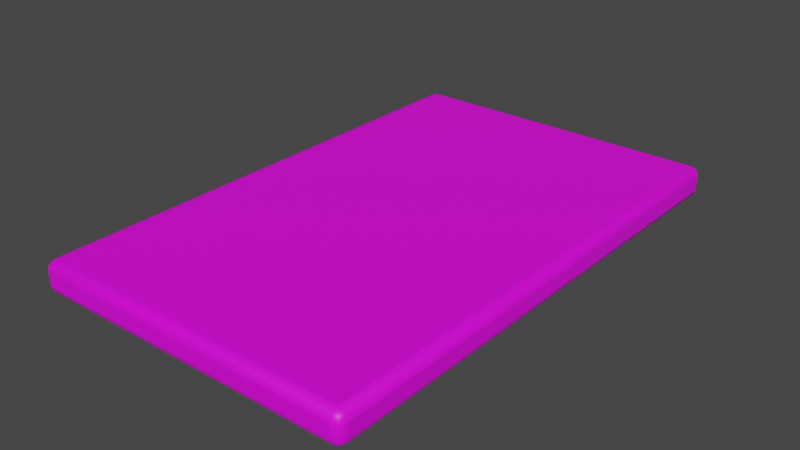 # Source: SoccerField.blend  (saved by Blender 3.6.11; exported with 4.5.12 LTS)
import bpy
from mathutils import Matrix  # noqa: F401  (used for matrix-valued properties, if any)

bpy.ops.wm.read_factory_settings(use_empty=True)
scene = bpy.context.scene
scene.name = 'Scene'

# ---- collections
col_collection = bpy.data.collections.new('Collection'); scene.collection.children.link(col_collection)

# ---- images (referenced by path relative to the original .blend; pixels are not part of the script)
import os
ASSET_DIR = os.environ.get("B2B_ASSET_DIR", "")  # directory of the original .blend (textures are referenced by path, not embedded)
HERE = os.path.dirname(os.path.abspath(__file__))  # packed textures are extracted next to this script under _unpacked/

def load_image(name, relpath, width, height, colorspace="sRGB"):
    """Load a texture the original file referenced (path relative to the .blend, or extracted next to this script)."""
    p = next((c for c in (os.path.join(HERE, relpath), os.path.join(ASSET_DIR, relpath)) if relpath and os.path.exists(c)), "")
    if p:
        img = bpy.data.images.load(p, check_existing=True)
        img.name = name
    else:  # same state as the original file: an image datablock whose file is absent (Cycles renders it pink)
        img = bpy.data.images.new(name, width, height)
        img.source = "FILE"
        img.filepath = "//" + (relpath or name)
    img.colorspace_settings.name = colorspace
    return img
img_soccerfield_jpg = load_image('soccerfield.jpg', 'soccerfield.jpg', 1024, 1024, 'sRGB')

# ---- materials (node trees are filled in below, after node groups)
mat_material_001 = bpy.data.materials.new('Material.001')
mat_material_001.use_transparent_shadow = False
mat_material_001.roughness = 0.5

# ---- material node trees
mat_material_001.use_nodes = True; mat_material_001.node_tree.nodes.clear()
_N = mat_material_001.node_tree.nodes; _L = mat_material_001.node_tree.links
n0 = _N.new('ShaderNodeBsdfPrincipled'); n0.name = 'Principled BSDF'; n0.location = (10, 300)
n0.distribution = 'GGX'
n0.subsurface_method = 'RANDOM_WALK_SKIN'
n0.inputs[3].default_value = 1.45
n1 = _N.new('ShaderNodeOutputMaterial'); n1.name = 'Material Output'; n1.location = (300, 300)
n2 = _N.new('ShaderNodeNormalMap'); n2.name = 'Normal Map'; n2.location = (-300, -300)
n2.label = 'Normal/Map'
n2.inputs[0].default_value = 0.0
n3 = _N.new('ShaderNodeTexImage'); n3.name = 'Image Texture'; n3.location = (-300, 600)
n3.image = img_soccerfield_jpg
_L.new(n0.outputs[0], n1.inputs[0])
_L.new(n2.outputs[0], n0.inputs[5])
_L.new(n3.outputs[0], n0.inputs[0])
n1.is_active_output = True

# ---- world
world_world = bpy.data.worlds.new('World'); scene.world = world_world
world_world.use_nodes = True; world_world.node_tree.nodes.clear()
_N = world_world.node_tree.nodes; _L = world_world.node_tree.links
n0 = _N.new('ShaderNodeOutputWorld'); n0.name = 'World Output'; n0.location = (300, 300)
n1 = _N.new('ShaderNodeBackground'); n1.name = 'Background'; n1.location = (10, 300)
n1.inputs[0].default_value = (0.05088, 0.05088, 0.05088, 1.0)
_L.new(n1.outputs[0], n0.inputs[0])
n0.is_active_output = True
world_world.color = (0.05088, 0.05088, 0.05088)
world_world.use_sun_shadow = False
world_world.sun_shadow_jitter_overblur = 0.0

# ---- meshes
me_cube_001 = bpy.data.meshes.new('Cube.001')
me_cube_001.from_pydata([(-4.728, -7.877, -0.5796), (-5.0, -7.604, -0.5796), (-4.728, -7.604, -0.852), (-4.864, -7.84, -0.5796), (-4.728, -7.84, -0.7156), (-4.858, -7.805, -0.7098), (-4.964, -7.604, -0.7156), (-4.964, -7.74, -0.5796), (-4.928, -7.735, -0.7098), (-4.728, -7.74, -0.8156), (-4.864, -7.604, -0.8156), (-4.858, -7.735, -0.7802), (-4.728, -7.877, -0.1724), (-4.728, -7.604, 0.1), (-5.0, -7.604, -0.1724), (-4.728, -7.84, -0.03638), (-4.864, -7.84, -0.1724), (-4.858, -7.805, -0.04214), (-4.864, -7.604, 0.06361), (-4.728, -7.74, 0.06361), (-4.858, -7.735, 0.02826), (-4.964, -7.74, -0.1724), (-4.964, -7.604, -0.03638), (-4.928, -7.735, -0.04214), (-4.728, 7.877, -0.5796), (-4.728, 7.604, -0.852), (-5.0, 7.604, -0.5796), (-4.728, 7.84, -0.7156), (-4.864, 7.84, -0.5796), (-4.858, 7.805, -0.7099), (-4.864, 7.604, -0.8156), (-4.728, 7.74, -0.8156), (-4.858, 7.735, -0.7802), (-4.964, 7.74, -0.5796), (-4.964, 7.604, -0.7156), (-4.928, 7.735, -0.7099), (-4.728, 7.604, 0.1), (-4.728, 7.877, -0.1724), (-5.0, 7.604, -0.1724), (-4.728, 7.74, 0.06361), (-4.864, 7.604, 0.06361), (-4.858, 7.735, 0.02826), (-4.864, 7.84, -0.1724), (-4.728, 7.84, -0.03638), (-4.858, 7.805, -0.04214), (-4.964, 7.604, -0.03638), (-4.964, 7.74, -0.1724), (-4.928, 7.735, -0.04214), (4.728, -7.877, -0.5796), (4.728, -7.604, -0.852), (5.0, -7.604, -0.5796), (4.728, -7.84, -0.7156), (4.864, -7.84, -0.5796), (4.858, -7.805, -0.7098), (4.864, -7.604, -0.8156), (4.728, -7.74, -0.8156), (4.858, -7.735, -0.7802), (4.964, -7.74, -0.5796), (4.964, -7.604, -0.7156), (4.928, -7.735, -0.7098), (4.728, -7.604, 0.1), (4.728, -7.877, -0.1724), (5.0, -7.604, -0.1724), (4.728, -7.74, 0.06361), (4.864, -7.604, 0.06361), (4.858, -7.735, 0.02826), (4.864, -7.84, -0.1724), (4.728, -7.84, -0.03638), (4.858, -7.805, -0.04214), (4.964, -7.604, -0.03638), (4.964, -7.74, -0.1724), (4.928, -7.735, -0.04214), (5.0, 7.604, -0.5796), (4.728, 7.604, -0.852), (4.728, 7.877, -0.5796), (4.964, 7.604, -0.7156), (4.964, 7.74, -0.5796), (4.928, 7.735, -0.7099), (4.728, 7.74, -0.8156), (4.864, 7.604, -0.8156), (4.858, 7.735, -0.7802), (4.864, 7.84, -0.5796), (4.728, 7.84, -0.7156), (4.858, 7.805, -0.7099), (4.728, 7.604, 0.1), (5.0, 7.604, -0.1724), (4.728, 7.877, -0.1724), (4.864, 7.604, 0.06361), (4.728, 7.74, 0.06361), (4.858, 7.735, 0.02826), (4.964, 7.74, -0.1724), (4.964, 7.604, -0.03638), (4.928, 7.735, -0.04214), (4.728, 7.84, -0.03638), (4.864, 7.84, -0.1724), (4.858, 7.805, -0.04214)], [], [(25, 73, 49, 2), (72, 85, 62, 50), (1, 14, 38, 26), (84, 36, 13, 60), (24, 37, 86, 74), (0, 3, 5, 4), (3, 7, 8, 5), (1, 6, 8, 7), (6, 10, 11, 8), (2, 9, 11, 10), (9, 4, 5, 11), (5, 8, 11), (12, 15, 17, 16), (15, 19, 20, 17), (13, 18, 20, 19), (18, 22, 23, 20), (14, 21, 23, 22), (21, 16, 17, 23), (17, 20, 23), (24, 27, 29, 28), (27, 31, 32, 29), (25, 30, 32, 31), (30, 34, 35, 32), (26, 33, 35, 34), (33, 28, 29, 35), (29, 32, 35), (36, 39, 41, 40), (39, 43, 44, 41), (37, 42, 44, 43), (42, 46, 47, 44), (38, 45, 47, 46), (45, 40, 41, 47), (41, 44, 47), (48, 51, 53, 52), (51, 55, 56, 53), (49, 54, 56, 55), (54, 58, 59, 56), (50, 57, 59, 58), (57, 52, 53, 59), (53, 56, 59), (60, 63, 65, 64), (63, 67, 68, 65), (61, 66, 68, 67), (66, 70, 71, 68), (62, 69, 71, 70), (69, 64, 65, 71), (65, 68, 71), (72, 75, 77, 76), (75, 79, 80, 77), (73, 78, 80, 79), (78, 82, 83, 80), (74, 81, 83, 82), (81, 76, 77, 83), (77, 80, 83), (84, 87, 89, 88), (87, 91, 92, 89), (85, 90, 92, 91), (90, 94, 95, 92), (86, 93, 95, 94), (93, 88, 89, 95), (89, 92, 95), (0, 12, 16, 3), (3, 16, 21, 7), (7, 21, 14, 1), (13, 36, 40, 18), (18, 40, 45, 22), (22, 45, 38, 14), (37, 24, 28, 42), (42, 28, 33, 46), (46, 33, 26, 38), (25, 2, 10, 30), (30, 10, 6, 34), (34, 6, 1, 26), (36, 84, 88, 39), (39, 88, 93, 43), (43, 93, 86, 37), (85, 72, 76, 90), (90, 76, 81, 94), (94, 81, 74, 86), (73, 25, 31, 78), (78, 31, 27, 82), (82, 27, 24, 74), (84, 60, 64, 87), (87, 64, 69, 91), (91, 69, 62, 85), (61, 48, 52, 66), (66, 52, 57, 70), (70, 57, 50, 62), (49, 73, 79, 54), (54, 79, 75, 58), (58, 75, 72, 50), (60, 13, 19, 63), (63, 19, 15, 67), (67, 15, 12, 61), (2, 49, 55, 9), (9, 55, 51, 4), (4, 51, 48, 0), (48, 61, 12, 0)])
me_cube_001.polygons.foreach_set('use_smooth', [True] * 98)
_k = set([(0, 12), (0, 48), (1, 14), (1, 26), (2, 25), (2, 49), (12, 61), (13, 36), (13, 60), (14, 38), (24, 37), (24, 74), (25, 73), (26, 38), (36, 84), (37, 86), (48, 61), (49, 73), (50, 62), (50, 72), (60, 84), (62, 85), (72, 85), (74, 86)])
me_cube_001.attributes.new('sharp_edge', 'BOOLEAN', 'EDGE').data.foreach_set('value', [ (min(e.vertices), max(e.vertices)) in _k for e in me_cube_001.edges])
_uv = me_cube_001.uv_layers.new(name='UVMap')
_uv.uv.foreach_set('vector', [0.5301, 0.6538, 0.6329, 0.6538, 0.6329, 0.7588, 0.5301, 0.7588, 0.6669, 0.6538, 0.7134, 0.6538, 0.7134, 0.7588, 0.6669, 0.7588, 0.6669, 0.4364, 0.7134, 0.4364, 0.7134, 0.5414, 0.6669, 0.5414, 0.01574, 0.9656, 0.01574, 0.03491, 0.9986, 0.03491, 0.9986, 0.9656, 0.6669, 0.5462, 0.7134, 0.5462, 0.7134, 0.649, 0.6669, 0.649, 0.6669, 0.8664, 0.6669, 0.8694, 0.6358, 0.8678, 0.6358, 0.8664, 0.6669, 0.4345, 0.6669, 0.4355, 0.6358, 0.4355, 0.6358, 0.4345, 0.6669, 0.4364, 0.6358, 0.4364, 0.6358, 0.4355, 0.6669, 0.4355, 0.5271, 0.7588, 0.5286, 0.7588, 0.5287, 0.7597, 0.5271, 0.7597, 0.5301, 0.7588, 0.5301, 0.7597, 0.5287, 0.7597, 0.5286, 0.7588, 0.5301, 0.7597, 0.5301, 0.7607, 0.5287, 0.7607, 0.5287, 0.7597, 0.5287, 0.7607, 0.5271, 0.7597, 0.5287, 0.7597, 0.7134, 0.8664, 0.7446, 0.8664, 0.7446, 0.8678, 0.7134, 0.8694, 1.016, 0.03491, 1.007, 0.03491, 1.007, 0.02208, 1.016, 0.02208, 0.9986, 0.03491, 0.9986, 0.02152, 1.007, 0.02208, 1.007, 0.03491, 0.9986, 0.02152, 0.9986, 0.008091, 1.007, 0.008091, 1.007, 0.02208, 0.7134, 0.4364, 0.7134, 0.4355, 0.7446, 0.4355, 0.7446, 0.4364, 0.7134, 0.4355, 0.7134, 0.4345, 0.7446, 0.4345, 0.7446, 0.4355, 1.016, 0.02208, 1.007, 0.02208, 1.007, 0.008091, 0.6669, 0.5462, 0.6358, 0.5462, 0.6358, 0.5448, 0.6669, 0.5447, 0.5301, 0.652, 0.5301, 0.6529, 0.5287, 0.6529, 0.5287, 0.652, 0.5301, 0.6538, 0.5286, 0.6538, 0.5287, 0.6529, 0.5301, 0.6529, 0.5286, 0.6538, 0.5271, 0.6538, 0.5271, 0.6529, 0.5287, 0.6529, 0.6669, 0.5414, 0.6669, 0.5423, 0.6358, 0.5423, 0.6358, 0.5414, 0.6669, 0.5423, 0.6669, 0.5447, 0.6358, 0.5448, 0.6358, 0.5423, 0.5287, 0.652, 0.5287, 0.6529, 0.5271, 0.6529, 0.01574, 0.03491, 0.006951, 0.03491, 0.007323, 0.02208, 0.01574, 0.02152, 0.006951, 0.03491, -0.001863, 0.03491, -0.001863, 0.02208, 0.007323, 0.02208, 0.7134, 0.5462, 0.7134, 0.5447, 0.7446, 0.5448, 0.7446, 0.5462, 0.7134, 0.5447, 0.7134, 0.5423, 0.7446, 0.5423, 0.7446, 0.5448, 0.7134, 0.5414, 0.7446, 0.5414, 0.7446, 0.5423, 0.7134, 0.5423, 0.01574, 0.008091, 0.01574, 0.02152, 0.007323, 0.02208, 0.007323, 0.008091, 0.007323, 0.02208, -0.001863, 0.02208, 0.007323, 0.008091, 0.6669, 0.7636, 0.6358, 0.7636, 0.6358, 0.7622, 0.6669, 0.7622, 0.6329, 0.7607, 0.6329, 0.7597, 0.6343, 0.7597, 0.6343, 0.7607, 0.6329, 0.7588, 0.6344, 0.7588, 0.6343, 0.7597, 0.6329, 0.7597, 0.6344, 0.7588, 0.6514, 0.7588, 0.6521, 0.7597, 0.6343, 0.7597, 0.6669, 0.7588, 0.6669, 0.7597, 0.6521, 0.7597, 0.6514, 0.7588, 0.6669, 0.7597, 0.6669, 0.7622, 0.6358, 0.7622, 0.6521, 0.7597, 0.6343, 0.7607, 0.6343, 0.7597, 0.6351, 0.7597, 0.9986, 0.9656, 1.007, 0.9656, 1.007, 0.9785, 0.9986, 0.979, 1.007, 0.9656, 1.016, 0.9656, 1.016, 0.9785, 1.007, 0.9785, 0.7134, 0.7636, 0.7134, 0.7622, 0.7446, 0.7622, 0.7446, 0.7636, 0.7134, 0.7622, 0.7134, 0.7597, 0.7446, 0.7597, 0.7446, 0.7622, 0.7134, 0.7588, 0.7446, 0.7588, 0.7446, 0.7597, 0.7134, 0.7597, 0.9986, 0.9925, 0.9986, 0.979, 1.007, 0.9785, 1.007, 0.9925, 1.007, 0.9785, 1.016, 0.9785, 1.007, 0.9925, 0.6669, 0.6538, 0.6514, 0.6538, 0.6521, 0.6529, 0.6669, 0.6529, 0.6514, 0.6538, 0.6344, 0.6538, 0.6343, 0.6529, 0.6521, 0.6529, 0.6329, 0.6538, 0.6329, 0.6529, 0.6343, 0.6529, 0.6344, 0.6538, 0.6329, 0.6529, 0.6329, 0.652, 0.6343, 0.652, 0.6343, 0.6529, 0.6669, 0.649, 0.6669, 0.6505, 0.6358, 0.6504, 0.6358, 0.649, 0.6669, 0.6505, 0.6669, 0.6529, 0.6521, 0.6529, 0.6358, 0.6504, 0.6351, 0.6529, 0.6343, 0.6529, 0.6343, 0.652, 0.01574, 0.9656, 0.01574, 0.979, 0.007323, 0.9785, 0.006951, 0.9656, 0.01574, 0.979, 0.01574, 0.9925, 0.007323, 0.9925, 0.007323, 0.9785, 0.7134, 0.6538, 0.7134, 0.6529, 0.7446, 0.6529, 0.7446, 0.6538, 0.7134, 0.6529, 0.7134, 0.6505, 0.7446, 0.6504, 0.7446, 0.6529, 0.7134, 0.649, 0.7446, 0.649, 0.7446, 0.6504, 0.7134, 0.6505, -0.001863, 0.9656, 0.006951, 0.9656, 0.007323, 0.9785, -0.001863, 0.9785, 0.007323, 0.9785, 0.007323, 0.9925, -0.001863, 0.9785, 0.6669, 0.8664, 0.7134, 0.8664, 0.7134, 0.8694, 0.6669, 0.8694, 0.6669, 0.4345, 0.7134, 0.4345, 0.7134, 0.4355, 0.6669, 0.4355, 0.6669, 0.4355, 0.7134, 0.4355, 0.7134, 0.4364, 0.6669, 0.4364, 0.9986, 0.03491, 0.01574, 0.03491, 0.01574, 0.02152, 0.9986, 0.02152, 0.9986, 0.02152, 0.01574, 0.02152, 0.01574, 0.008091, 0.9986, 0.008091, 0.7446, 0.4364, 0.7446, 0.5414, 0.7134, 0.5414, 0.7134, 0.4364, 0.7134, 0.5462, 0.6669, 0.5462, 0.6669, 0.5447, 0.7134, 0.5447, 0.7134, 0.5447, 0.6669, 0.5447, 0.6669, 0.5423, 0.7134, 0.5423, 0.7134, 0.5423, 0.6669, 0.5423, 0.6669, 0.5414, 0.7134, 0.5414, 0.5301, 0.6538, 0.5301, 0.7588, 0.5286, 0.7588, 0.5286, 0.6538, 0.5286, 0.6538, 0.5286, 0.7588, 0.5271, 0.7588, 0.5271, 0.6538, 0.6358, 0.5414, 0.6358, 0.4364, 0.6669, 0.4364, 0.6669, 0.5414, 0.01574, 0.03491, 0.01574, 0.9656, 0.006951, 0.9656, 0.006951, 0.03491, 0.006951, 0.03491, 0.006951, 0.9656, -0.001863, 0.9656, -0.001863, 0.03491, 0.7446, 0.5462, 0.7446, 0.649, 0.7134, 0.649, 0.7134, 0.5462, 0.7134, 0.6538, 0.6669, 0.6538, 0.6669, 0.6529, 0.7134, 0.6529, 0.7134, 0.6529, 0.6669, 0.6529, 0.6669, 0.6505, 0.7134, 0.6505, 0.7134, 0.6505, 0.6669, 0.6505, 0.6669, 0.649, 0.7134, 0.649, 0.6329, 0.6538, 0.5301, 0.6538, 0.5301, 0.6529, 0.6329, 0.6529, 0.6329, 0.6529, 0.5301, 0.6529, 0.5301, 0.652, 0.6329, 0.652, 0.6358, 0.649, 0.6358, 0.5462, 0.6669, 0.5462, 0.6669, 0.649, 0.01574, 0.9656, 0.9986, 0.9656, 0.9986, 0.979, 0.01574, 0.979, 0.01574, 0.979, 0.9986, 0.979, 0.9986, 0.9925, 0.01574, 0.9925, 0.7446, 0.6538, 0.7446, 0.7588, 0.7134, 0.7588, 0.7134, 0.6538, 0.7134, 0.7636, 0.6669, 0.7636, 0.6669, 0.7622, 0.7134, 0.7622, 0.7134, 0.7622, 0.6669, 0.7622, 0.6669, 0.7597, 0.7134, 0.7597, 0.7134, 0.7597, 0.6669, 0.7597, 0.6669, 0.7588, 0.7134, 0.7588, 0.6329, 0.7588, 0.6329, 0.6538, 0.6344, 0.6538, 0.6344, 0.7588, 0.6344, 0.7588, 0.6344, 0.6538, 0.6514, 0.6538, 0.6514, 0.7588, 0.6514, 0.7588, 0.6514, 0.6538, 0.6669, 0.6538, 0.6669, 0.7588, 0.9986, 0.9656, 0.9986, 0.03491, 1.007, 0.03491, 1.007, 0.9656, 1.007, 0.9656, 1.007, 0.03491, 1.016, 0.03491, 1.016, 0.9656, 0.7446, 0.7636, 0.7446, 0.8664, 0.7134, 0.8664, 0.7134, 0.7636, 0.5301, 0.7588, 0.6329, 0.7588, 0.6329, 0.7597, 0.5301, 0.7597, 0.5301, 0.7597, 0.6329, 0.7597, 0.6329, 0.7607, 0.5301, 0.7607, 0.6358, 0.8664, 0.6358, 0.7636, 0.6669, 0.7636, 0.6669, 0.8664, 0.6669, 0.7636, 0.7134, 0.7636, 0.7134, 0.8664, 0.6669, 0.8664])
me_cube_001.materials.append(mat_material_001)
me_cube_001.update()
me_cube_001.normals_split_custom_set([tuple(v) for v in zip(*[iter([0.0, -1.646e-07, -1.0, 0.0, -1.646e-07, -1.0, 0.0, -1.646e-07, -1.0, 0.0, -1.646e-07, -1.0, 1.0, 0.0, 0.0, 1.0, 0.0, 0.0, 1.0, 0.0, 0.0, 1.0, 0.0, 0.0, -1.0, 0.0, 0.0, -1.0, 0.0, 0.0, -1.0, 0.0, 0.0, -1.0, 0.0, 0.0, 0.0, 1.626e-07, 1.0, 0.0, 1.626e-07, 1.0, 0.0, 1.626e-07, 1.0, 0.0, 1.626e-07, 1.0, 0.0, 1.0, 0.0, 0.0, 1.0, 0.0, 0.0, 1.0, 0.0, 0.0, 1.0, 0.0, -0.1731, -0.9696, -0.1731, -0.4915, -0.8623, -0.1216, -0.4473, -0.7744, -0.4473, -0.1216, -0.8623, -0.4915, -0.4915, -0.8623, -0.1216, -0.8623, -0.4915, -0.1216, -0.7744, -0.4473, -0.4473, -0.4473, -0.7744, -0.4473, -0.9696, -0.1731, -0.1731, -0.8623, -0.1216, -0.4915, -0.7744, -0.4473, -0.4473, -0.8623, -0.4915, -0.1216, -0.8623, -0.1216, -0.4915, -0.4915, -0.1216, -0.8623, -0.4473, -0.4473, -0.7744, -0.7744, -0.4473, -0.4473, -0.1731, -0.1731, -0.9696, -0.1216, -0.4915, -0.8623, -0.4473, -0.4473, -0.7744, -0.4915, -0.1216, -0.8623, -0.1216, -0.4915, -0.8623, -0.1216, -0.8623, -0.4915, -0.4473, -0.7744, -0.4473, -0.4473, -0.4473, -0.7744, -0.4473, -0.7744, -0.4473, -0.7744, -0.4473, -0.4473, -0.4473, -0.4473, -0.7744, -0.1731, -0.9696, 0.1731, -0.1216, -0.8623, 0.4915, -0.4473, -0.7744, 0.4473, -0.4915, -0.8623, 0.1216, -0.1216, -0.8623, 0.4915, -0.1216, -0.4915, 0.8623, -0.4473, -0.4474, 0.7744, -0.4473, -0.7744, 0.4473, -0.1731, -0.1731, 0.9696, -0.4915, -0.1216, 0.8623, -0.4473, -0.4474, 0.7744, -0.1216, -0.4915, 0.8623, -0.4915, -0.1216, 0.8623, -0.8623, -0.1216, 0.4915, -0.7744, -0.4474, 0.4473, -0.4473, -0.4474, 0.7744, -0.9696, -0.1731, 0.1731, -0.8623, -0.4915, 0.1216, -0.7744, -0.4474, 0.4473, -0.8623, -0.1216, 0.4915, -0.8623, -0.4915, 0.1216, -0.4915, -0.8623, 0.1216, -0.4473, -0.7744, 0.4473, -0.7744, -0.4474, 0.4473, -0.4473, -0.7744, 0.4473, -0.4473, -0.4474, 0.7744, -0.7744, -0.4474, 0.4473, -0.1731, 0.9696, -0.1731, -0.1216, 0.8623, -0.4915, -0.4473, 0.7744, -0.4473, -0.4915, 0.8623, -0.1216, -0.1216, 0.8623, -0.4915, -0.1216, 0.4915, -0.8623, -0.4473, 0.4474, -0.7744, -0.4473, 0.7744, -0.4473, -0.1731, 0.1731, -0.9696, -0.4915, 0.1216, -0.8623, -0.4473, 0.4474, -0.7744, -0.1216, 0.4915, -0.8623, -0.4915, 0.1216, -0.8623, -0.8623, 0.1216, -0.4915, -0.7744, 0.4474, -0.4473, -0.4473, 0.4474, -0.7744, -0.9696, 0.1731, -0.1731, -0.8623, 0.4915, -0.1216, -0.7744, 0.4474, -0.4473, -0.8623, 0.1216, -0.4915, -0.8623, 0.4915, -0.1216, -0.4915, 0.8623, -0.1216, -0.4473, 0.7744, -0.4473, -0.7744, 0.4474, -0.4473, -0.4473, 0.7744, -0.4473, -0.4473, 0.4474, -0.7744, -0.7744, 0.4474, -0.4473, -0.1731, 0.1731, 0.9696, -0.1216, 0.4915, 0.8623, -0.4473, 0.4474, 0.7744, -0.4915, 0.1216, 0.8623, -0.1216, 0.4915, 0.8623, -0.1216, 0.8623, 0.4915, -0.4473, 0.7744, 0.4473, -0.4473, 0.4474, 0.7744, -0.1731, 0.9696, 0.1731, -0.4915, 0.8623, 0.1216, -0.4473, 0.7744, 0.4473, -0.1216, 0.8623, 0.4915, -0.4915, 0.8623, 0.1216, -0.8623, 0.4915, 0.1216, -0.7744, 0.4474, 0.4473, -0.4473, 0.7744, 0.4473, -0.9696, 0.1731, 0.1731, -0.8623, 0.1216, 0.4915, -0.7744, 0.4474, 0.4473, -0.8623, 0.4915, 0.1216, -0.8623, 0.1216, 0.4915, -0.4915, 0.1216, 0.8623, -0.4473, 0.4474, 0.7744, -0.7744, 0.4474, 0.4473, -0.4473, 0.4474, 0.7744, -0.4473, 0.7744, 0.4473, -0.7744, 0.4474, 0.4473, 0.1731, -0.9696, -0.1731, 0.1216, -0.8623, -0.4915, 0.4473, -0.7744, -0.4473, 0.4915, -0.8623, -0.1216, 0.1216, -0.8623, -0.4915, 0.1216, -0.4915, -0.8623, 0.4473, -0.4473, -0.7744, 0.4473, -0.7744, -0.4473, 0.1731, -0.1731, -0.9696, 0.4915, -0.1216, -0.8623, 0.4473, -0.4473, -0.7744, 0.1216, -0.4915, -0.8623, 0.4915, -0.1216, -0.8623, 0.8623, -0.1216, -0.4915, 0.7744, -0.4474, -0.4473, 0.4473, -0.4473, -0.7744, 0.9696, -0.1731, -0.1731, 0.8623, -0.4915, -0.1216, 0.7744, -0.4474, -0.4473, 0.8623, -0.1216, -0.4915, 0.8623, -0.4915, -0.1216, 0.4915, -0.8623, -0.1216, 0.4473, -0.7744, -0.4473, 0.7744, -0.4474, -0.4473, 0.4473, -0.7744, -0.4473, 0.4473, -0.4473, -0.7744, 0.7744, -0.4474, -0.4473, 0.1731, -0.1731, 0.9696, 0.1216, -0.4915, 0.8623, 0.4473, -0.4473, 0.7744, 0.4915, -0.1216, 0.8623, 0.1216, -0.4915, 0.8623, 0.1216, -0.8623, 0.4915, 0.4473, -0.7744, 0.4473, 0.4473, -0.4473, 0.7744, 0.1731, -0.9696, 0.1731, 0.4915, -0.8623, 0.1216, 0.4473, -0.7744, 0.4473, 0.1216, -0.8623, 0.4915, 0.4915, -0.8623, 0.1216, 0.8623, -0.4915, 0.1216, 0.7744, -0.4474, 0.4473, 0.4473, -0.7744, 0.4473, 0.9696, -0.1731, 0.1731, 0.8623, -0.1216, 0.4915, 0.7744, -0.4474, 0.4473, 0.8623, -0.4915, 0.1216, 0.8623, -0.1216, 0.4915, 0.4915, -0.1216, 0.8623, 0.4473, -0.4473, 0.7744, 0.7744, -0.4474, 0.4473, 0.4473, -0.4473, 0.7744, 0.4473, -0.7744, 0.4473, 0.7744, -0.4474, 0.4473, 0.9696, 0.1731, -0.1731, 0.8623, 0.1216, -0.4915, 0.7744, 0.4473, -0.4473, 0.8623, 0.4915, -0.1216, 0.8623, 0.1216, -0.4915, 0.4915, 0.1216, -0.8623, 0.4473, 0.4473, -0.7744, 0.7744, 0.4473, -0.4473, 0.1731, 0.1731, -0.9696, 0.1216, 0.4915, -0.8623, 0.4473, 0.4473, -0.7744, 0.4915, 0.1216, -0.8623, 0.1216, 0.4915, -0.8623, 0.1216, 0.8623, -0.4915, 0.4473, 0.7744, -0.4473, 0.4473, 0.4473, -0.7744, 0.1731, 0.9696, -0.1731, 0.4915, 0.8623, -0.1216, 0.4473, 0.7744, -0.4473, 0.1216, 0.8623, -0.4915, 0.4915, 0.8623, -0.1216, 0.8623, 0.4915, -0.1216, 0.7744, 0.4473, -0.4473, 0.4473, 0.7744, -0.4473, 0.7744, 0.4473, -0.4473, 0.4473, 0.4473, -0.7744, 0.4473, 0.7744, -0.4473, 0.1731, 0.1731, 0.9696, 0.4915, 0.1216, 0.8623, 0.4473, 0.4473, 0.7744, 0.1216, 0.4915, 0.8623, 0.4915, 0.1216, 0.8623, 0.8623, 0.1216, 0.4915, 0.7744, 0.4473, 0.4473, 0.4473, 0.4473, 0.7744, 0.9696, 0.1731, 0.1731, 0.8623, 0.4915, 0.1216, 0.7744, 0.4473, 0.4473, 0.8623, 0.1216, 0.4915, 0.8623, 0.4915, 0.1216, 0.4915, 0.8623, 0.1216, 0.4474, 0.7744, 0.4473, 0.7744, 0.4473, 0.4473, 0.1731, 0.9696, 0.1731, 0.1216, 0.8623, 0.4915, 0.4474, 0.7744, 0.4473, 0.4915, 0.8623, 0.1216, 0.1216, 0.8623, 0.4915, 0.1216, 0.4915, 0.8623, 0.4473, 0.4473, 0.7744, 0.4474, 0.7744, 0.4473, 0.4473, 0.4473, 0.7744, 0.7744, 0.4473, 0.4473, 0.4474, 0.7744, 0.4473, -0.1731, -0.9696, -0.1731, -0.1731, -0.9696, 0.1731, -0.4915, -0.8623, 0.1216, -0.4915, -0.8623, -0.1216, -0.4915, -0.8623, -0.1216, -0.4915, -0.8623, 0.1216, -0.8623, -0.4915, 0.1216, -0.8623, -0.4915, -0.1216, -0.8623, -0.4915, -0.1216, -0.8623, -0.4915, 0.1216, -0.9696, -0.1731, 0.1731, -0.9696, -0.1731, -0.1731, -0.1731, -0.1731, 0.9696, -0.1731, 0.1731, 0.9696, -0.4915, 0.1216, 0.8623, -0.4915, -0.1216, 0.8623, -0.4915, -0.1216, 0.8623, -0.4915, 0.1216, 0.8623, -0.8623, 0.1216, 0.4915, -0.8623, -0.1216, 0.4915, -0.8623, -0.1216, 0.4915, -0.8623, 0.1216, 0.4915, -0.9696, 0.1731, 0.1731, -0.9696, -0.1731, 0.1731, -0.1731, 0.9696, 0.1731, -0.1731, 0.9696, -0.1731, -0.4915, 0.8623, -0.1216, -0.4915, 0.8623, 0.1216, -0.4915, 0.8623, 0.1216, -0.4915, 0.8623, -0.1216, -0.8623, 0.4915, -0.1216, -0.8623, 0.4915, 0.1216, -0.8623, 0.4915, 0.1216, -0.8623, 0.4915, -0.1216, -0.9696, 0.1731, -0.1731, -0.9696, 0.1731, 0.1731, -0.1731, 0.1731, -0.9696, -0.1731, -0.1731, -0.9696, -0.4915, -0.1216, -0.8623, -0.4915, 0.1216, -0.8623, -0.4915, 0.1216, -0.8623, -0.4915, -0.1216, -0.8623, -0.8623, -0.1216, -0.4915, -0.8623, 0.1216, -0.4915, -0.8623, 0.1216, -0.4915, -0.8623, -0.1216, -0.4915, -0.9696, -0.1731, -0.1731, -0.9696, 0.1731, -0.1731, -0.1731, 0.1731, 0.9696, 0.1731, 0.1731, 0.9696, 0.1216, 0.4915, 0.8623, -0.1216, 0.4915, 0.8623, -0.1216, 0.4915, 0.8623, 0.1216, 0.4915, 0.8623, 0.1216, 0.8623, 0.4915, -0.1216, 0.8623, 0.4915, -0.1216, 0.8623, 0.4915, 0.1216, 0.8623, 0.4915, 0.1731, 0.9696, 0.1731, -0.1731, 0.9696, 0.1731, 0.9696, 0.1731, 0.1731, 0.9696, 0.1731, -0.1731, 0.8623, 0.4915, -0.1216, 0.8623, 0.4915, 0.1216, 0.8623, 0.4915, 0.1216, 0.8623, 0.4915, -0.1216, 0.4915, 0.8623, -0.1216, 0.4915, 0.8623, 0.1216, 0.4915, 0.8623, 0.1216, 0.4915, 0.8623, -0.1216, 0.1731, 0.9696, -0.1731, 0.1731, 0.9696, 0.1731, 0.1731, 0.1731, -0.9696, -0.1731, 0.1731, -0.9696, -0.1216, 0.4915, -0.8623, 0.1216, 0.4915, -0.8623, 0.1216, 0.4915, -0.8623, -0.1216, 0.4915, -0.8623, -0.1216, 0.8623, -0.4915, 0.1216, 0.8623, -0.4915, 0.1216, 0.8623, -0.4915, -0.1216, 0.8623, -0.4915, -0.1731, 0.9696, -0.1731, 0.1731, 0.9696, -0.1731, 0.1731, 0.1731, 0.9696, 0.1731, -0.1731, 0.9696, 0.4915, -0.1216, 0.8623, 0.4915, 0.1216, 0.8623, 0.4915, 0.1216, 0.8623, 0.4915, -0.1216, 0.8623, 0.8623, -0.1216, 0.4915, 0.8623, 0.1216, 0.4915, 0.8623, 0.1216, 0.4915, 0.8623, -0.1216, 0.4915, 0.9696, -0.1731, 0.1731, 0.9696, 0.1731, 0.1731, 0.1731, -0.9696, 0.1731, 0.1731, -0.9696, -0.1731, 0.4915, -0.8623, -0.1216, 0.4915, -0.8623, 0.1216, 0.4915, -0.8623, 0.1216, 0.4915, -0.8623, -0.1216, 0.8623, -0.4915, -0.1216, 0.8623, -0.4915, 0.1216, 0.8623, -0.4915, 0.1216, 0.8623, -0.4915, -0.1216, 0.9696, -0.1731, -0.1731, 0.9696, -0.1731, 0.1731, 0.1731, -0.1731, -0.9696, 0.1731, 0.1731, -0.9696, 0.4915, 0.1216, -0.8623, 0.4915, -0.1216, -0.8623, 0.4915, -0.1216, -0.8623, 0.4915, 0.1216, -0.8623, 0.8623, 0.1216, -0.4915, 0.8623, -0.1216, -0.4915, 0.8623, -0.1216, -0.4915, 0.8623, 0.1216, -0.4915, 0.9696, 0.1731, -0.1731, 0.9696, -0.1731, -0.1731, 0.1731, -0.1731, 0.9696, -0.1731, -0.1731, 0.9696, -0.1216, -0.4915, 0.8623, 0.1216, -0.4915, 0.8623, 0.1216, -0.4915, 0.8623, -0.1216, -0.4915, 0.8623, -0.1216, -0.8623, 0.4915, 0.1216, -0.8623, 0.4915, 0.1216, -0.8623, 0.4915, -0.1216, -0.8623, 0.4915, -0.1731, -0.9696, 0.1731, 0.1731, -0.9696, 0.1731, -0.1731, -0.1731, -0.9696, 0.1731, -0.1731, -0.9696, 0.1216, -0.4915, -0.8623, -0.1216, -0.4915, -0.8623, -0.1216, -0.4915, -0.8623, 0.1216, -0.4915, -0.8623, 0.1216, -0.8623, -0.4915, -0.1216, -0.8623, -0.4915, -0.1216, -0.8623, -0.4915, 0.1216, -0.8623, -0.4915, 0.1731, -0.9696, -0.1731, -0.1731, -0.9696, -0.1731, 0.0, -1.0, 0.0, 0.0, -1.0, 0.0, 0.0, -1.0, 0.0, 0.0, -1.0, 0.0])] * 3)])

# ---- objects
ob_cube = bpy.data.objects.new('Cube', me_cube_001)
ob_empty = bpy.data.objects.new('Empty', None)

# ---- transforms, parenting, visibility, modifiers, constraints
ob_cube.location = (0.0, 0.0, 0.0)
ob_cube.color = (0.8, 0.8, 0.8, 1.0)
ob_empty.location = (0.0, 6.666, 0.0)
ob_empty.rotation_euler = (-1.629e-07, 0.0, 0.0)
ob_empty.color = (0.8, 0.8, 0.8, 1.0)

# ---- collection membership
col_collection.objects.link(ob_cube)
col_collection.objects.link(ob_empty)

# ---- scene / render settings (as saved in the file)
scene.frame_start = 1; scene.frame_end = 250; scene.frame_set(1)
scene.render.engine = 'BLENDER_EEVEE_NEXT'
scene.cycles.sampling_pattern = 'TABULATED_SOBOL'
scene.view_settings.view_transform = 'Filmic'
bpy.context.view_layer.update()

# ---- added for rendering (the .blend has no active camera and no usable light): camera, sun
cam_auto = bpy.data.cameras.new('AutoCamera')
cam_auto.lens = 50.0
cam_auto.sensor_width = 36.0
cam_auto.clip_end = 1000.0
ob_auto_camera = bpy.data.objects.new('AutoCamera', cam_auto)
scene.collection.objects.link(ob_auto_camera)
ob_auto_camera.location = (17.2866, -20.7439, 13.4533)
ob_auto_camera.rotation_euler = (1.09748, -7.21219e-08, 0.694738)
scene.camera = ob_auto_camera
light_auto_sun = bpy.data.lights.new('AutoSun', 'SUN')
light_auto_sun.energy = 3.0
light_auto_sun.angle = 0.0523599
ob_auto_sun = bpy.data.objects.new('AutoSun', light_auto_sun)
scene.collection.objects.link(ob_auto_sun)
ob_auto_sun.rotation_euler = (0.872665, 0.174533, 0.523599)
bpy.context.view_layer.update()
